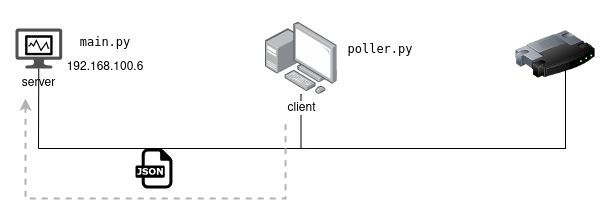

The diagram above was exported from draw.io. Its source (the exported page's mxGraphModel, read from the mxfile embedded in the PNG):
<mxGraphModel dx="1434" dy="740" grid="1" gridSize="10" guides="1" tooltips="1" connect="1" arrows="1" fold="1" page="1" pageScale="1" pageWidth="850" pageHeight="1100" math="0" shadow="0">
  <root>
    <mxCell id="0" />
    <mxCell id="1" parent="0" />
    <mxCell id="XjPoWZx5T3-Y49Q5e0Xm-2" value="" style="image;html=1;image=img/lib/clip_art/networking/Router_128x128.png" parent="1" vertex="1">
      <mxGeometry x="590" y="106.2" width="80" height="80" as="geometry" />
    </mxCell>
    <mxCell id="XjPoWZx5T3-Y49Q5e0Xm-8" value="" style="group;verticalAlign=bottom;spacingTop=0;spacingBottom=20;" parent="1" vertex="1" connectable="0">
      <mxGeometry x="90" y="120" width="46.67" height="40" as="geometry" />
    </mxCell>
    <mxCell id="XjPoWZx5T3-Y49Q5e0Xm-5" value="" style="sketch=0;pointerEvents=1;shadow=0;dashed=0;html=1;strokeColor=none;fillColor=#505050;labelPosition=center;verticalLabelPosition=bottom;verticalAlign=top;outlineConnect=0;align=center;shape=mxgraph.office.devices.lcd_monitor;" parent="XjPoWZx5T3-Y49Q5e0Xm-8" vertex="1">
      <mxGeometry width="46.67" height="40.00000000000001" as="geometry" />
    </mxCell>
    <mxCell id="XjPoWZx5T3-Y49Q5e0Xm-6" value="&lt;div&gt;&lt;br&gt;&lt;/div&gt;&lt;div&gt;server&lt;br&gt;&lt;/div&gt;" style="sketch=0;aspect=fixed;pointerEvents=1;shadow=0;dashed=0;html=1;strokeColor=none;labelPosition=center;verticalLabelPosition=bottom;verticalAlign=top;align=center;fillColor=#000000;shape=mxgraph.mscae.enterprise.performance_monitor" parent="XjPoWZx5T3-Y49Q5e0Xm-8" vertex="1">
      <mxGeometry x="9.440674285714284" y="6.777408637873748" width="27.687707641196017" height="19.93355481727575" as="geometry" />
    </mxCell>
    <mxCell id="XjPoWZx5T3-Y49Q5e0Xm-12" style="edgeStyle=orthogonalEdgeStyle;rounded=0;orthogonalLoop=1;jettySize=auto;html=1;endArrow=none;endFill=0;" parent="1" source="XjPoWZx5T3-Y49Q5e0Xm-9" edge="1">
      <mxGeometry relative="1" as="geometry">
        <mxPoint x="376.0999999999999" y="240" as="targetPoint" />
      </mxGeometry>
    </mxCell>
    <mxCell id="XjPoWZx5T3-Y49Q5e0Xm-9" value="client" style="image;points=[];aspect=fixed;html=1;align=center;shadow=0;dashed=0;image=img/lib/allied_telesis/computer_and_terminals/Personal_Computer_with_Server.svg;" parent="1" vertex="1">
      <mxGeometry x="340" y="114" width="72.2" height="72.2" as="geometry" />
    </mxCell>
    <mxCell id="XjPoWZx5T3-Y49Q5e0Xm-11" value="" style="endArrow=none;html=1;rounded=0;" parent="1" source="XjPoWZx5T3-Y49Q5e0Xm-5" edge="1">
      <mxGeometry width="50" height="50" relative="1" as="geometry">
        <mxPoint x="110" y="240" as="sourcePoint" />
        <mxPoint x="640" y="240" as="targetPoint" />
        <Array as="points">
          <mxPoint x="113" y="240" />
          <mxPoint x="380" y="240" />
          <mxPoint x="640" y="240" />
          <mxPoint x="640" y="160" />
        </Array>
      </mxGeometry>
    </mxCell>
    <mxCell id="XjPoWZx5T3-Y49Q5e0Xm-13" value="&lt;pre&gt;main.py&lt;/pre&gt;&lt;div&gt;192.168.100.6&lt;br&gt;&lt;/div&gt;" style="text;html=1;align=center;verticalAlign=middle;whiteSpace=wrap;rounded=0;" parent="1" vertex="1">
      <mxGeometry x="150.00000000000003" y="125" width="60" height="30" as="geometry" />
    </mxCell>
    <mxCell id="XjPoWZx5T3-Y49Q5e0Xm-14" value="&lt;pre&gt;poller.py&lt;/pre&gt;" style="text;html=1;align=center;verticalAlign=middle;whiteSpace=wrap;rounded=0;" parent="1" vertex="1">
      <mxGeometry x="425" y="125" width="60" height="30" as="geometry" />
    </mxCell>
    <mxCell id="6838G0RQlvLtPgerbxlY-1" value="" style="dashed=0;outlineConnect=0;html=1;align=center;labelPosition=center;verticalLabelPosition=bottom;verticalAlign=top;shape=mxgraph.weblogos.json" vertex="1" parent="1">
      <mxGeometry x="210" y="240" width="36.94" height="40" as="geometry" />
    </mxCell>
    <mxCell id="6838G0RQlvLtPgerbxlY-5" value="" style="endArrow=none;dashed=1;html=1;strokeWidth=2;rounded=0;endFill=0;startArrow=classic;startFill=1;strokeColor=#B3B3B3;" edge="1" parent="1">
      <mxGeometry width="50" height="50" relative="1" as="geometry">
        <mxPoint x="100" y="190" as="sourcePoint" />
        <mxPoint x="360" y="210" as="targetPoint" />
        <Array as="points">
          <mxPoint x="100" y="290" />
          <mxPoint x="360" y="290" />
        </Array>
      </mxGeometry>
    </mxCell>
  </root>
</mxGraphModel>